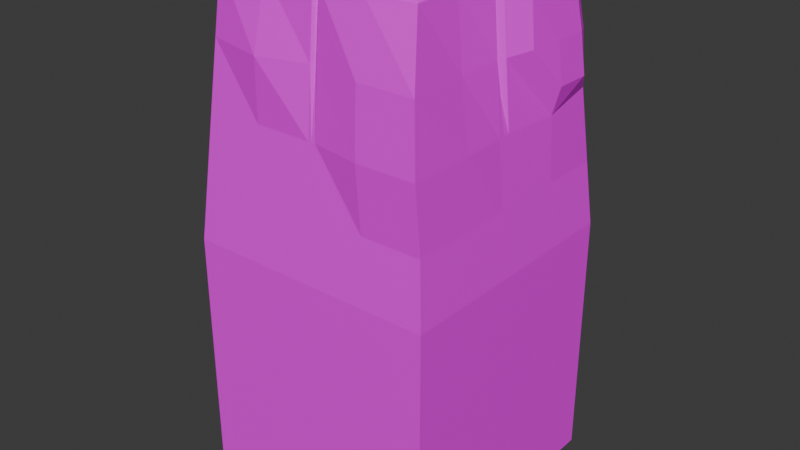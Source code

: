 # Source: volcano_couldron.blend  (saved by Blender 4.2.66; exported with 4.5.12 LTS)
import bpy
from mathutils import Matrix  # noqa: F401  (used for matrix-valued properties, if any)

bpy.ops.wm.read_factory_settings(use_empty=True)
scene = bpy.context.scene
scene.name = 'Scene'

# ---- images (referenced by path relative to the original .blend; pixels are not part of the script)
import os
ASSET_DIR = os.environ.get("B2B_ASSET_DIR", "")  # directory of the original .blend (textures are referenced by path, not embedded)
HERE = os.path.dirname(os.path.abspath(__file__))  # packed textures are extracted next to this script under _unpacked/

def load_image(name, relpath, width, height, colorspace="sRGB"):
    """Load a texture the original file referenced (path relative to the .blend, or extracted next to this script)."""
    p = next((c for c in (os.path.join(HERE, relpath), os.path.join(ASSET_DIR, relpath)) if relpath and os.path.exists(c)), "")
    if p:
        img = bpy.data.images.load(p, check_existing=True)
        img.name = name
    else:  # same state as the original file: an image datablock whose file is absent (Cycles renders it pink)
        img = bpy.data.images.new(name, width, height)
        img.source = "FILE"
        img.filepath = "//" + (relpath or name)
    img.colorspace_settings.name = colorspace
    return img
img_material_base_color = load_image('Material Base Color', 'VolcanoCouldronDiff.png', 1024, 1024, 'sRGB')

# ---- materials (node trees are filled in below, after node groups)
mat_material = bpy.data.materials.new('Material')
mat_material.alpha_threshold = 0.0
mat_material.roughness = 0.5
mat_material.line_color = (0.0, 0.0, 0.0, 1.0)

# ---- material node trees
mat_material.use_nodes = True; mat_material.node_tree.nodes.clear()
_N = mat_material.node_tree.nodes; _L = mat_material.node_tree.links
n0 = _N.new('ShaderNodeOutputMaterial'); n0.name = 'Material Output'; n0.location = (300, 300)
n1 = _N.new('ShaderNodeBsdfPrincipled'); n1.name = 'Principled BSDF'; n1.location = (10, 300)
n1.inputs[3].default_value = 1.45
n2 = _N.new('ShaderNodeTexImage'); n2.name = 'Image Texture'; n2.location = (-280, 280)
n2.image = img_material_base_color
_L.new(n1.outputs[0], n0.inputs[0])
_L.new(n2.outputs[0], n1.inputs[0])
n0.is_active_output = True

# ---- world
world_world = bpy.data.worlds.new('World'); scene.world = world_world
world_world.use_nodes = True; world_world.node_tree.nodes.clear()
_N = world_world.node_tree.nodes; _L = world_world.node_tree.links
n0 = _N.new('ShaderNodeOutputWorld'); n0.name = 'World Output'; n0.location = (300, 300)
n1 = _N.new('ShaderNodeBackground'); n1.name = 'Background'; n1.location = (10, 300)
n1.inputs[0].default_value = (0.05088, 0.05088, 0.05088, 1.0)
_L.new(n1.outputs[0], n0.inputs[0])
n0.is_active_output = True
world_world.color = (0.05088, 0.05088, 0.05088)
world_world.sun_shadow_jitter_overblur = 0.0

# ---- meshes
me_cube = bpy.data.meshes.new('Cube')
me_cube.from_pydata([(1.0, 1.0, -1.0), (1.0, -1.0, -1.0), (-1.0, -1.0, -1.0), (1.0, 1.0, 0.0), (-1.0, -1.0, 0.0), (1.0, -1.0, 0.0), (0.7781, -0.7781, 1.0), (-0.8181, -0.8181, 1.0), (0.8181, 0.8181, 1.0), (-0.8181, 0.8181, 1.0), (0.03356, 0.5659, 1.0), (0.5659, 0.03356, 1.0), (0.2373, 0.5253, 1.0), (0.343, 0.3582, 1.0), (0.4584, 0.1855, 1.0), (0.5659, -0.03356, 1.0), (0.03356, -0.5659, 1.0), (0.5253, -0.2373, 1.0), (0.41, -0.41, 1.0), (0.2373, -0.5253, 1.0), (-0.5659, 0.03356, 1.0), (-0.03356, 0.5659, 1.0), (-0.473, 0.2373, 1.0), (-0.3576, 0.41, 1.0), (-0.2373, 0.5253, 1.0), (-0.03356, -0.5659, 1.0), (-0.5659, -0.03356, 1.0), (-0.9091, -0.9091, 0.5), (-0.2373, -0.4614, 1.0), (-0.41, -0.346, 1.0), (-0.5253, -0.2373, 1.0), (0.03356, -0.5659, 0.8312), (0.5659, -0.03356, 0.8312), (0.2373, -0.5253, 0.8312), (0.41, -0.41, 0.8312), (0.5253, -0.2373, 0.8312), (-0.5659, -0.03356, 0.8312), (-0.03356, -0.5659, 0.8312), (-0.5253, -0.2373, 0.8312), (-0.41, -0.346, 0.8312), (-0.2373, -0.4614, 0.8312), (0.5659, 0.03356, 0.8312), (0.03356, 0.5659, 0.8312), (0.4584, 0.1855, 0.8312), (0.343, 0.3582, 0.8312), (0.2373, 0.5253, 0.8312), (-0.03356, 0.5659, 0.8312), (-0.5659, 0.03356, 0.8312), (-0.2373, 0.5253, 0.8312), (-0.3576, 0.41, 0.8312), (-0.473, 0.2373, 0.8312), (0.0, -0.8181, 1.0), (0.8181, 0.0, 1.0), (-0.8181, 0.0, 1.0), (0.0, 0.8181, 1.0), (0.9251, 0.8643, 0.5422), (0.9261, -0.9729, 0.5), (1.0, 0.0, 0.0), (0.0, -1.0, 0.0), (0.9091, 0.0, 0.5), (0.0, -0.9091, 0.5), (-0.8636, -0.8636, 0.75), (-0.4091, -0.8181, 1.0), (0.7795, -0.4091, 1.0), (-0.758, 0.4005, 1.0), (0.4091, 0.8181, 1.0), (0.9545, 0.9545, 0.25), (0.9545, -0.9545, 0.25), (1.0, -0.5, 0.0), (-0.5, -1.0, 0.0), (-0.4091, 0.8181, 1.0), (-0.7736, -0.3468, 1.0), (0.8181, 0.4091, 1.0), (0.4091, -0.8181, 1.0), (-0.9545, -0.9545, 0.25), (0.8942, 0.8636, 0.75), (0.8806, -0.9274, 0.75), (1.0, 0.5, 0.0), (0.5, -1.0, 0.0), (0.9261, -0.4545, 0.5), (0.9397, 0.4545, 0.5), (0.9545, 0.0, 0.25), (0.8636, 0.0, 0.75), (-0.4545, -0.9091, 0.5), (0.4545, -0.9729, 0.5), (0.0, -0.9545, 0.25), (0.0, -0.8636, 0.75), (0.4318, -0.9274, 0.75), (0.4773, -0.9545, 0.25), (-0.4773, -0.9545, 0.25), (0.9545, -0.4773, 0.25), (0.9545, 0.4773, 0.25), (0.842, -0.4318, 0.75), (-0.4293, -0.9307, 0.7386), (0.06057, -0.5605, 1.0), (0.05423, -0.8181, 1.0), (0.06057, -0.5605, 0.8312), (0.06628, -1.0, 0.0), (0.06026, -0.9091, 0.5), (0.05724, -0.8636, 0.75), (0.06327, -0.9545, 0.25), (0.04706, -0.5632, 0.9867), (0.02711, -0.7971, 0.9867), (0.04706, -0.5632, 0.8312), (0.03314, -1.0, 0.0), (0.03013, -0.9091, 0.5), (0.02862, -0.8426, 0.75), (0.03164, -0.9545, 0.25), (0.4998, -0.2755, 1.0), (0.4998, -0.2755, 0.8312), (0.8181, -0.09058, 1.0), (1.0, -0.1107, 0.0), (0.9091, -0.1006, 0.5), (0.9545, -0.1057, 0.25), (0.8636, -0.09561, 0.75), (0.5126, -0.2564, 0.9793), (0.5126, -0.2564, 0.8312), (0.7604, -0.06373, 0.9793), (1.0, -0.05536, 0.0), (0.9091, -0.05032, 0.5), (0.9545, -0.05284, 0.25), (0.8058, -0.06625, 0.75), (0.4253, 0.7902, 1.048), (0.783, 0.7902, 1.048), (0.2751, 0.5342, 1.048), (0.4261, 0.4333, 1.048), (0.783, 0.4326, 1.048), (0.3505, -0.7813, 1.039), (0.2247, -0.5669, 1.039), (0.09529, -0.5926, 1.039), (0.09065, -0.7813, 1.039), (0.757, -0.4119, 1.025), (0.717, -0.7359, 1.025), (0.4389, -0.4384, 1.025), (0.2691, -0.5282, 1.025), (0.4123, -0.763, 1.025), (-0.2706, 0.578, 1.025), (-0.09661, 0.6126, 1.025), (-0.3906, 0.7747, 1.025), (-0.04128, 0.7747, 1.025), (-0.6867, 0.788, 1.025), (-0.42, -0.7833, 1.027), (-0.8046, -0.7833, 1.027), (-0.6141, 0.06429, 1.027), (-0.5293, 0.2092, 1.027), (-0.2584, -0.508, 1.027), (-0.4208, -0.3995, 1.027), (-0.5293, -0.2371, 1.027), (-0.5674, -0.04549, 1.027), (-0.7601, -0.3363, 1.027), (-0.8046, -0.01393, 1.027), (-0.7446, 0.3622, 1.027), (-0.558, -0.2262, 1.041), (-0.5796, -0.07553, 1.041), (-0.7303, -0.31, 1.041), (-0.7748, -0.02449, 1.041), (-0.7748, -0.7201, 1.041), (-0.7271, 0.409, 1.038), (-0.7872, 0.7773, 1.038), (-0.5233, 0.3051, 1.038), (-0.4283, 0.4184, 1.038), (-0.2764, 0.5199, 1.038), (0.03299, 0.6043, 1.016), (0.2044, 0.5702, 1.016), (-0.02349, 0.6043, 1.016), (0.004751, 0.8165, 1.016), (0.3489, 0.8165, 1.016), (-0.05795, -0.564, 1.01), (-0.2377, -0.5282, 1.01), (0.001287, -0.564, 1.01), (-0.02833, -0.7866, 1.01), (-0.3894, -0.7866, 1.01), (0.4407, 0.3518, 1.02), (0.5259, 0.2243, 1.02), (0.5558, 0.07386, 1.02), (0.742, 0.3511, 1.02), (0.742, 0.04908, 1.02), (0.5551, -0.0234, 1.019), (0.5252, -0.1736, 1.019), (0.5173, -0.265, 1.019), (0.4551, -0.358, 1.019), (0.5551, 0.02609, 1.019), (0.7374, -0.1371, 1.019), (0.7374, -0.3573, 1.019), (0.741, 0.001341, 1.019), (0.9174, 0.4378, 0.9182), (0.9174, 0.1817, 0.9182), (0.9651, 0.7223, 0.7617), (0.9935, 0.7507, 0.6052), (0.9174, 0.6938, 0.9182), (0.9935, 0.4662, 0.6052), (0.9459, 0.1817, 0.7617), (0.9651, 0.452, 0.7617)], [], [(41, 43, 44, 45, 42, 46, 48, 49, 50, 47, 36, 38, 39, 40, 37, 31, 103, 96, 33, 34, 109, 116, 35, 32), (93, 62, 7, 61), (92, 63, 6, 76), (0, 3, 77, 57, 118, 111, 68, 5, 1), (1, 5, 78, 97, 104, 58, 69, 4, 2), (10, 21, 46, 42), (20, 26, 36, 47), (25, 16, 31, 37), (22, 23, 160, 159), (91, 80, 59, 81), (70, 9, 140, 138), (90, 79, 56, 67), (25, 37, 40, 28), (28, 40, 39, 29), (29, 39, 38, 30), (30, 38, 36, 26), (46, 21, 24, 48), (48, 24, 23, 49), (49, 23, 22, 50), (50, 22, 20, 47), (15, 32, 35, 17), (108, 109, 34, 18), (18, 34, 33, 19), (101, 103, 31, 16), (41, 11, 14, 43), (43, 14, 13, 44), (44, 13, 12, 45), (45, 12, 10, 42), (15, 11, 41, 32), (52, 82, 191, 186), (89, 83, 27, 74), (107, 105, 60, 85), (106, 102, 51, 86), (105, 106, 86, 60), (56, 76, 87, 84), (76, 6, 73, 87), (104, 107, 85, 58), (5, 67, 88, 78), (67, 56, 84, 88), (69, 89, 74, 4), (58, 85, 89, 69), (85, 60, 83, 89), (75, 8, 189, 187), (55, 75, 187, 188), (8, 72, 185, 189), (68, 90, 67, 5), (111, 113, 90, 68), (113, 112, 79, 90), (77, 91, 81, 57), (3, 66, 91, 77), (66, 55, 80, 91), (79, 92, 76, 56), (112, 114, 92, 79), (114, 110, 63, 92), (83, 93, 61, 27), (60, 86, 93, 83), (86, 51, 62, 93), (6, 63, 131, 132), (115, 117, 52, 17), (72, 13, 172, 175), (18, 63, 183, 180), (13, 72, 126, 125), (54, 21, 164, 165), (26, 20, 143, 148), (22, 64, 151, 144), (53, 71, 149, 150), (19, 94, 129, 128), (16, 25, 167, 169), (101, 102, 95, 94), (78, 88, 100, 97), (84, 87, 99, 98), (87, 73, 95, 99), (88, 84, 98, 100), (19, 33, 96, 94), (16, 51, 102, 101), (97, 100, 107, 104), (98, 99, 106, 105), (99, 95, 102, 106), (100, 98, 105, 107), (94, 96, 103, 101), (110, 108, 179, 182), (121, 117, 110, 114), (119, 121, 114, 112), (120, 119, 112, 113), (118, 120, 113, 111), (115, 116, 109, 108), (17, 35, 116, 115), (57, 81, 120, 118), (81, 59, 119, 120), (59, 82, 121, 119), (82, 52, 117, 121), (108, 110, 117, 115), (125, 126, 123, 122, 124), (72, 8, 123, 126), (8, 65, 122, 123), (12, 13, 125, 124), (65, 12, 124, 122), (129, 130, 127, 128), (94, 95, 130, 129), (95, 73, 127, 130), (73, 19, 128, 127), (133, 132, 131), (63, 18, 133, 131), (18, 19, 134, 133), (73, 6, 132, 135), (19, 73, 135, 134), (137, 139, 138, 140, 136), (21, 54, 139, 137), (54, 70, 138, 139), (9, 24, 136, 140), (24, 21, 137, 136), (149, 142, 156, 154), (148, 143, 144, 151, 150), (146, 147, 142), (28, 29, 146, 145), (71, 7, 142, 149), (20, 22, 144, 143), (64, 53, 150, 151), (29, 30, 147, 146), (62, 28, 145, 141), (30, 26, 148, 147), (7, 62, 141, 142), (152, 153, 155, 154, 156), (150, 149, 154, 155), (148, 150, 155, 153), (142, 147, 152, 156), (147, 148, 153, 152), (157, 159, 160, 161, 158), (64, 22, 159, 157), (23, 24, 161, 160), (24, 9, 158, 161), (9, 64, 157, 158), (163, 166, 165, 164, 162), (65, 54, 165, 166), (21, 10, 162, 164), (10, 12, 163, 162), (12, 65, 166, 163), (167, 168, 171, 170, 169), (28, 62, 171, 168), (62, 51, 170, 171), (51, 16, 169, 170), (25, 28, 168, 167), (176, 175, 172, 173, 174), (52, 72, 175, 176), (14, 11, 174, 173), (11, 52, 176, 174), (13, 14, 173, 172), (178, 184, 181, 177), (180, 183, 182, 179), (108, 18, 180, 179), (52, 11, 181, 184), (17, 52, 184, 178), (15, 17, 178, 177), (63, 110, 182, 183), (11, 15, 177, 181), (59, 80, 82), (192, 185, 186, 191), (190, 192, 191), (188, 187, 192, 190), (187, 189, 185, 192), (82, 80, 190, 191), (80, 55, 188, 190), (72, 52, 186, 185), (134, 135, 132, 133), (145, 146, 142, 141)])
_uv = me_cube.uv_layers.new(name='UVMap')
_uv.uv.foreach_set('vector', [0.6968, 0.5361, 0.7099, 0.5704, 0.7256, 0.6083, 0.7415, 0.6441, 0.7258, 0.682, 0.7184, 0.693, 0.6894, 0.722, 0.6573, 0.7291, 0.6162, 0.7291, 0.5726, 0.722, 0.5616, 0.7146, 0.5325, 0.6856, 0.5274, 0.6547, 0.5274, 0.6137, 0.5325, 0.5688, 0.5399, 0.5578, 0.5418, 0.5558, 0.5438, 0.5539, 0.5689, 0.5288, 0.6068, 0.5131, 0.6388, 0.5131, 0.6433, 0.5131, 0.6479, 0.5131, 0.6858, 0.5288, 0.07708, 0.16, 0.0207, 0.1708, 0.0128, 0.08717, 0.06406, 0.07253, 0.09447, 0.498, 0.04208, 0.4911, 0.06135, 0.4159, 0.1188, 0.411, 0.4292, 0.8161, 0.2263, 0.8063, 0.2318, 0.7046, 0.2376, 0.6033, 0.2382, 0.5922, 0.2388, 0.5812, 0.2441, 0.5055, 0.2524, 0.4152, 0.4428, 0.4132, 0.4428, 0.4132, 0.2524, 0.4152, 0.2432, 0.3258, 0.2356, 0.2428, 0.2351, 0.2363, 0.2346, 0.2297, 0.2251, 0.1302, 0.2157, 0.02972, 0.4168, 0.0128, 0.4684, 0.4524, 0.4684, 0.4392, 0.5018, 0.4392, 0.5018, 0.4524, 0.4684, 0.2799, 0.4684, 0.2667, 0.5018, 0.2667, 0.5018, 0.2799, 0.4684, 0.1081, 0.4684, 0.09485, 0.5018, 0.09485, 0.5018, 0.1081, 0.8699, 0.2821, 0.8837, 0.241, 0.8943, 0.2533, 0.8883, 0.2802, 0.1804, 0.6971, 0.1297, 0.6898, 0.1338, 0.5951, 0.1862, 0.5996, 0.9574, 0.2095, 0.9872, 0.2691, 0.9718, 0.2516, 0.9485, 0.2111, 0.1961, 0.5051, 0.147, 0.503, 0.1618, 0.4111, 0.2057, 0.4154, 0.4684, 0.1081, 0.5018, 0.1081, 0.5018, 0.1533, 0.4684, 0.1533, 0.4684, 0.1533, 0.5018, 0.1533, 0.5018, 0.1943, 0.4684, 0.1943, 0.4684, 0.1943, 0.5018, 0.1943, 0.5018, 0.2257, 0.4684, 0.2257, 0.4684, 0.2257, 0.5018, 0.2257, 0.5018, 0.2667, 0.4684, 0.2667, 0.5018, 0.4392, 0.4684, 0.4392, 0.4684, 0.3981, 0.5018, 0.3981, 0.5018, 0.3981, 0.4684, 0.3981, 0.4684, 0.3652, 0.5018, 0.3652, 0.5018, 0.3652, 0.4684, 0.3652, 0.4684, 0.3242, 0.5018, 0.3242, 0.5018, 0.3242, 0.4684, 0.3242, 0.4684, 0.2799, 0.5018, 0.2799, 0.4684, 0.6235, 0.5018, 0.6235, 0.5018, 0.6646, 0.4684, 0.6646, 0.4684, 0.6737, 0.5018, 0.6737, 0.5018, 0.7056, 0.4684, 0.7056, 0.4684, 0.0128, 0.5018, 0.0128, 0.5018, 0.05382, 0.4684, 0.05382, 0.4711, 0.09213, 0.5018, 0.09213, 0.5018, 0.09485, 0.4684, 0.09485, 0.5018, 0.6103, 0.4684, 0.6103, 0.4684, 0.5735, 0.5018, 0.5735, 0.5018, 0.5735, 0.4684, 0.5735, 0.4684, 0.5325, 0.5018, 0.5325, 0.5018, 0.5325, 0.4684, 0.5325, 0.4684, 0.4934, 0.5018, 0.4934, 0.5018, 0.4934, 0.4684, 0.4934, 0.4684, 0.4524, 0.5018, 0.4524, 0.4684, 0.6235, 0.4684, 0.6103, 0.5018, 0.6103, 0.5018, 0.6235, 0.02747, 0.5908, 0.08065, 0.5946, 0.07664, 0.6348, 0.04629, 0.6318, 0.1746, 0.1397, 0.124, 0.1494, 0.1145, 0.05791, 0.1651, 0.04364, 0.1849, 0.241, 0.1342, 0.2468, 0.1335, 0.2407, 0.1842, 0.2348, 0.08224, 0.2538, 0.03406, 0.2606, 0.03122, 0.2537, 0.08215, 0.2466, 0.1342, 0.2468, 0.08224, 0.2538, 0.08215, 0.2466, 0.1335, 0.2407, 0.1618, 0.4111, 0.1188, 0.411, 0.09961, 0.3339, 0.1485, 0.3294, 0.1188, 0.411, 0.06135, 0.4159, 0.04553, 0.3403, 0.09961, 0.3339, 0.2351, 0.2363, 0.1849, 0.241, 0.1842, 0.2348, 0.2346, 0.2297, 0.2524, 0.4152, 0.2057, 0.4154, 0.1961, 0.3269, 0.2432, 0.3258, 0.2057, 0.4154, 0.1618, 0.4111, 0.1485, 0.3294, 0.1961, 0.3269, 0.2251, 0.1302, 0.1746, 0.1397, 0.1651, 0.04364, 0.2157, 0.02972, 0.2346, 0.2297, 0.1842, 0.2348, 0.1746, 0.1397, 0.2251, 0.1302, 0.1842, 0.2348, 0.1335, 0.2407, 0.124, 0.1494, 0.1746, 0.1397, 0.06926, 0.774, 0.0128, 0.7606, 0.03903, 0.7338, 0.0712, 0.7403, 0.1158, 0.7724, 0.06926, 0.774, 0.0712, 0.7403, 0.1014, 0.7462, 0.0128, 0.7606, 0.01404, 0.6745, 0.04093, 0.6825, 0.03903, 0.7338, 0.2441, 0.5055, 0.1961, 0.5051, 0.2057, 0.4154, 0.2524, 0.4152, 0.2388, 0.5812, 0.188, 0.5783, 0.1961, 0.5051, 0.2441, 0.5055, 0.188, 0.5783, 0.1358, 0.5741, 0.147, 0.503, 0.1961, 0.5051, 0.2318, 0.7046, 0.1804, 0.6971, 0.1862, 0.5996, 0.2376, 0.6033, 0.2263, 0.8063, 0.1749, 0.7943, 0.1804, 0.6971, 0.2318, 0.7046, 0.1749, 0.7943, 0.1158, 0.7724, 0.1297, 0.6898, 0.1804, 0.6971, 0.147, 0.503, 0.09447, 0.498, 0.1188, 0.411, 0.1618, 0.4111, 0.1358, 0.5741, 0.08352, 0.5652, 0.09447, 0.498, 0.147, 0.503, 0.08352, 0.5652, 0.03149, 0.5574, 0.04208, 0.4911, 0.09447, 0.498, 0.124, 0.1494, 0.07708, 0.16, 0.06406, 0.07253, 0.1145, 0.05791, 0.1335, 0.2407, 0.08215, 0.2466, 0.07708, 0.16, 0.124, 0.1494, 0.08215, 0.2466, 0.03122, 0.2537, 0.0207, 0.1708, 0.07708, 0.16, 0.566, 0.0128, 0.6511, 0.02348, 0.6462, 0.0308, 0.5761, 0.02911, 0.6899, 0.08235, 0.7269, 0.03329, 0.7409, 0.02302, 0.6959, 0.08153, 0.8214, 0.01885, 0.8172, 0.1119, 0.8131, 0.09253, 0.8101, 0.03472, 0.654, 0.1047, 0.6511, 0.02348, 0.6634, 0.03385, 0.6646, 0.09184, 0.8172, 0.1119, 0.8214, 0.01885, 0.8315, 0.02902, 0.8332, 0.09144, 0.9209, 0.1521, 0.8866, 0.1775, 0.891, 0.1707, 0.9179, 0.1506, 0.8345, 0.3301, 0.8467, 0.3224, 0.8592, 0.3272, 0.8355, 0.3365, 0.8699, 0.2821, 0.9264, 0.307, 0.9167, 0.3102, 0.8728, 0.2961, 0.8816, 0.3695, 0.8284, 0.4193, 0.8254, 0.4136, 0.8751, 0.3675, 0.6216, 0.1455, 0.6086, 0.1932, 0.599, 0.1792, 0.6058, 0.1502, 0.6063, 0.2027, 0.608, 0.2197, 0.6057, 0.2268, 0.6046, 0.2113, 0.6074, 0.198, 0.5474, 0.1957, 0.543, 0.1875, 0.6086, 0.1932, 0.2432, 0.3258, 0.1961, 0.3269, 0.1856, 0.2473, 0.2356, 0.2428, 0.1485, 0.3294, 0.09961, 0.3339, 0.08418, 0.2606, 0.1351, 0.2528, 0.09961, 0.3339, 0.04553, 0.3403, 0.03324, 0.268, 0.08418, 0.2606, 0.1961, 0.3269, 0.1485, 0.3294, 0.1351, 0.2528, 0.1856, 0.2473, 0.4684, 0.05382, 0.5018, 0.05382, 0.5018, 0.08941, 0.4684, 0.08941, 0.6063, 0.2027, 0.5412, 0.2028, 0.5474, 0.1957, 0.6074, 0.198, 0.2356, 0.2428, 0.1856, 0.2473, 0.1849, 0.241, 0.2351, 0.2363, 0.1351, 0.2528, 0.08418, 0.2606, 0.08224, 0.2538, 0.1342, 0.2468, 0.08418, 0.2606, 0.03324, 0.268, 0.03406, 0.2606, 0.08224, 0.2538, 0.1856, 0.2473, 0.1351, 0.2528, 0.1342, 0.2468, 0.1849, 0.241, 0.4684, 0.08941, 0.5018, 0.08941, 0.5018, 0.09213, 0.4711, 0.09213, 0.7209, 0.02162, 0.6839, 0.08351, 0.6833, 0.0777, 0.7075, 0.03712, 0.07874, 0.5772, 0.03153, 0.5719, 0.03149, 0.5574, 0.08352, 0.5652, 0.1344, 0.5846, 0.07874, 0.5772, 0.08352, 0.5652, 0.1358, 0.5741, 0.1871, 0.589, 0.1344, 0.5846, 0.1358, 0.5741, 0.188, 0.5783, 0.2382, 0.5922, 0.1871, 0.589, 0.188, 0.5783, 0.2388, 0.5812, 0.4725, 0.6691, 0.5018, 0.6691, 0.5018, 0.6737, 0.4684, 0.6737, 0.4684, 0.6646, 0.5018, 0.6646, 0.5018, 0.6691, 0.4725, 0.6691, 0.2376, 0.6033, 0.1862, 0.5996, 0.1871, 0.589, 0.2382, 0.5922, 0.1862, 0.5996, 0.1338, 0.5951, 0.1344, 0.5846, 0.1871, 0.589, 0.1338, 0.5951, 0.08065, 0.5946, 0.07874, 0.5772, 0.1344, 0.5846, 0.08065, 0.5946, 0.02747, 0.5908, 0.03153, 0.5719, 0.07874, 0.5772, 0.6839, 0.08351, 0.7209, 0.02162, 0.7269, 0.03329, 0.6899, 0.08235, 0.8332, 0.09144, 0.8315, 0.02902, 0.8872, 0.02342, 0.8958, 0.08198, 0.8564, 0.1154, 0.8214, 0.01885, 0.8949, 0.0128, 0.8872, 0.02342, 0.8315, 0.02902, 0.8949, 0.0128, 0.9075, 0.08656, 0.8958, 0.08198, 0.8872, 0.02342, 0.8569, 0.1282, 0.8172, 0.1119, 0.8332, 0.09144, 0.8564, 0.1154, 0.9075, 0.08656, 0.8569, 0.1282, 0.8564, 0.1154, 0.8958, 0.08198, 0.599, 0.1792, 0.5569, 0.1767, 0.5612, 0.1214, 0.6058, 0.1502, 0.6086, 0.1932, 0.543, 0.1875, 0.5569, 0.1767, 0.599, 0.1792, 0.543, 0.1875, 0.5514, 0.1026, 0.5612, 0.1214, 0.5569, 0.1767, 0.5514, 0.1026, 0.6216, 0.1455, 0.6058, 0.1502, 0.5612, 0.1214, 0.6445, 0.09687, 0.5761, 0.02911, 0.6462, 0.0308, 0.6511, 0.02348, 0.654, 0.1047, 0.6445, 0.09687, 0.6462, 0.0308, 0.654, 0.1047, 0.6216, 0.1455, 0.6206, 0.1348, 0.6445, 0.09687, 0.5514, 0.1026, 0.566, 0.0128, 0.5761, 0.02911, 0.5666, 0.101, 0.6216, 0.1455, 0.5514, 0.1026, 0.5666, 0.101, 0.6206, 0.1348, 0.8996, 0.1832, 0.9181, 0.1628, 0.9485, 0.2111, 0.9718, 0.2516, 0.9093, 0.2109, 0.8866, 0.1775, 0.9209, 0.1521, 0.9181, 0.1628, 0.8996, 0.1832, 0.9209, 0.1521, 0.9574, 0.2095, 0.9485, 0.2111, 0.9181, 0.1628, 0.9872, 0.2691, 0.8979, 0.2116, 0.9093, 0.2109, 0.9718, 0.2516, 0.8979, 0.2116, 0.8866, 0.1775, 0.8996, 0.1832, 0.9093, 0.2109, 0.8254, 0.4136, 0.7717, 0.4782, 0.7776, 0.4643, 0.8241, 0.4051, 0.8355, 0.3365, 0.8592, 0.3272, 0.8728, 0.2961, 0.9167, 0.3102, 0.8751, 0.3675, 0.7597, 0.3779, 0.7991, 0.3602, 0.7717, 0.4782, 0.7192, 0.3717, 0.7627, 0.3657, 0.7597, 0.3779, 0.7224, 0.3828, 0.8284, 0.4193, 0.7708, 0.4875, 0.7717, 0.4782, 0.8254, 0.4136, 0.8467, 0.3224, 0.8699, 0.2821, 0.8728, 0.2961, 0.8592, 0.3272, 0.9264, 0.307, 0.8816, 0.3695, 0.8751, 0.3675, 0.9167, 0.3102, 0.7627, 0.3657, 0.796, 0.3549, 0.7991, 0.3602, 0.7597, 0.3779, 0.7086, 0.4428, 0.7192, 0.3717, 0.7224, 0.3828, 0.7165, 0.438, 0.796, 0.3549, 0.8345, 0.3301, 0.8355, 0.3365, 0.7991, 0.3602, 0.7708, 0.4875, 0.7086, 0.4428, 0.7165, 0.438, 0.7717, 0.4782, 0.8061, 0.3634, 0.8328, 0.3438, 0.8677, 0.3656, 0.8241, 0.4051, 0.7776, 0.4643, 0.8751, 0.3675, 0.8254, 0.4136, 0.8241, 0.4051, 0.8677, 0.3656, 0.8355, 0.3365, 0.8751, 0.3675, 0.8677, 0.3656, 0.8328, 0.3438, 0.7717, 0.4782, 0.7991, 0.3602, 0.8061, 0.3634, 0.7776, 0.4643, 0.7991, 0.3602, 0.8355, 0.3365, 0.8328, 0.3438, 0.8061, 0.3634, 0.9245, 0.2973, 0.8883, 0.2802, 0.8943, 0.2533, 0.9008, 0.2226, 0.9742, 0.2689, 0.9264, 0.307, 0.8699, 0.2821, 0.8883, 0.2802, 0.9245, 0.2973, 0.8837, 0.241, 0.8979, 0.2116, 0.9008, 0.2226, 0.8943, 0.2533, 0.8979, 0.2116, 0.9872, 0.2691, 0.9742, 0.2689, 0.9008, 0.2226, 0.9872, 0.2691, 0.9264, 0.307, 0.9245, 0.2973, 0.9742, 0.2689, 0.8683, 0.1324, 0.9072, 0.09846, 0.9179, 0.1506, 0.891, 0.1707, 0.8856, 0.1617, 0.9075, 0.08656, 0.9209, 0.1521, 0.9179, 0.1506, 0.9072, 0.09846, 0.8866, 0.1775, 0.878, 0.1657, 0.8856, 0.1617, 0.891, 0.1707, 0.878, 0.1657, 0.8569, 0.1282, 0.8683, 0.1324, 0.8856, 0.1617, 0.8569, 0.1282, 0.9075, 0.08656, 0.9072, 0.09846, 0.8683, 0.1324, 0.6057, 0.2268, 0.606, 0.2766, 0.5362, 0.2984, 0.5484, 0.2113, 0.6046, 0.2113, 0.6231, 0.2807, 0.5274, 0.3033, 0.5362, 0.2984, 0.606, 0.2766, 0.5274, 0.3033, 0.5412, 0.2028, 0.5484, 0.2113, 0.5362, 0.2984, 0.5412, 0.2028, 0.6063, 0.2027, 0.6046, 0.2113, 0.5484, 0.2113, 0.608, 0.2197, 0.6231, 0.2807, 0.606, 0.2766, 0.6057, 0.2268, 0.7521, 0.03782, 0.8101, 0.03472, 0.8131, 0.09253, 0.7874, 0.07813, 0.7587, 0.07308, 0.7409, 0.02302, 0.8214, 0.01885, 0.8101, 0.03472, 0.7521, 0.03782, 0.78, 0.09266, 0.7497, 0.07274, 0.7587, 0.07308, 0.7874, 0.07813, 0.7497, 0.07274, 0.7409, 0.02302, 0.7521, 0.03782, 0.7587, 0.07308, 0.8172, 0.1119, 0.78, 0.09266, 0.7874, 0.07813, 0.8131, 0.09253, 0.7108, 0.07746, 0.7399, 0.03965, 0.7451, 0.07159, 0.7376, 0.07616, 0.6646, 0.09184, 0.6634, 0.03385, 0.7075, 0.03712, 0.6833, 0.0777, 0.6839, 0.08351, 0.654, 0.1047, 0.6646, 0.09184, 0.6833, 0.0777, 0.7409, 0.02302, 0.7497, 0.07274, 0.7451, 0.07159, 0.7399, 0.03965, 0.6959, 0.08153, 0.7409, 0.02302, 0.7399, 0.03965, 0.7108, 0.07746, 0.7374, 0.08111, 0.6959, 0.08153, 0.7108, 0.07746, 0.7376, 0.07616, 0.6511, 0.02348, 0.7209, 0.02162, 0.7075, 0.03712, 0.6634, 0.03385, 0.7497, 0.07274, 0.7374, 0.08111, 0.7376, 0.07616, 0.7451, 0.07159, 0.1338, 0.5951, 0.1297, 0.6898, 0.08065, 0.5946, 0.07355, 0.6876, 0.04093, 0.6825, 0.04629, 0.6318, 0.07664, 0.6348, 0.1046, 0.6923, 0.07355, 0.6876, 0.07664, 0.6348, 0.1014, 0.7462, 0.0712, 0.7403, 0.07355, 0.6876, 0.1046, 0.6923, 0.0712, 0.7403, 0.03903, 0.7338, 0.04093, 0.6825, 0.07355, 0.6876, 0.08065, 0.5946, 0.1297, 0.6898, 0.1046, 0.6923, 0.07664, 0.6348, 0.1297, 0.6898, 0.1158, 0.7724, 0.1014, 0.7462, 0.1046, 0.6923, 0.01404, 0.6745, 0.02747, 0.5908, 0.04629, 0.6318, 0.04093, 0.6825, 0.6206, 0.1348, 0.5666, 0.101, 0.5761, 0.02911, 0.6445, 0.09687, 0.7224, 0.3828, 0.7597, 0.3779, 0.7717, 0.4782, 0.7165, 0.438])
me_cube.materials.append(mat_material)
me_cube.use_mirror_vertex_groups = False
me_cube.update()

# ---- objects
ob_cube = bpy.data.objects.new('Cube', me_cube)

# ---- transforms, parenting, visibility, modifiers, constraints
ob_cube.location = (0.0, 0.0, 0.5)
ob_cube.scale = (0.5, 0.5, 1.0)
ob_cube.lock_rotations_4d = False
ob_cube.empty_display_type = 'ARROWS'
ob_cube.lineart.crease_threshold = 0.0

# ---- collection membership
scene.collection.objects.link(ob_cube)

# ---- scene / render settings (as saved in the file)
scene.frame_start = 1; scene.frame_end = 250; scene.frame_set(1)
scene.render.engine = 'BLENDER_EEVEE_NEXT'
bpy.context.view_layer.update()

# ---- added for rendering (the .blend has no active camera and no usable light): camera, sun
cam_auto = bpy.data.cameras.new('AutoCamera')
cam_auto.lens = 50.0
cam_auto.sensor_width = 36.0
cam_auto.clip_end = 1000.0
ob_auto_camera = bpy.data.objects.new('AutoCamera', cam_auto)
scene.collection.objects.link(ob_auto_camera)
ob_auto_camera.location = (2.30275, -2.7633, 2.36621)
ob_auto_camera.rotation_euler = (1.09748, -7.21219e-08, 0.694738)
scene.camera = ob_auto_camera
light_auto_sun = bpy.data.lights.new('AutoSun', 'SUN')
light_auto_sun.energy = 3.0
light_auto_sun.angle = 0.0523599
ob_auto_sun = bpy.data.objects.new('AutoSun', light_auto_sun)
scene.collection.objects.link(ob_auto_sun)
ob_auto_sun.rotation_euler = (0.872665, 0.174533, 0.523599)
bpy.context.view_layer.update()
